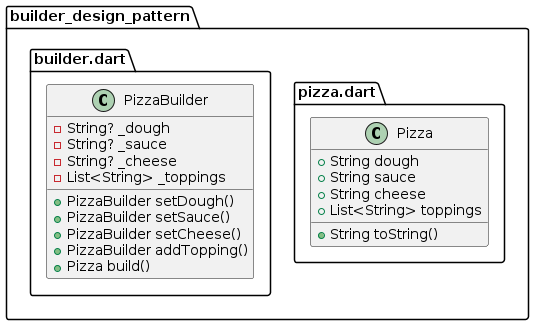

The diagram above was rendered by PlantUML. Its source (embedded in the PNG):
@startuml
set namespaceSeparator ::

class "builder_design_pattern::pizza.dart::Pizza" {
  +String dough
  +String sauce
  +String cheese
  +List<String> toppings
  +String toString()
}

class "builder_design_pattern::builder.dart::PizzaBuilder" {
  -String? _dough
  -String? _sauce
  -String? _cheese
  -List<String> _toppings
  +PizzaBuilder setDough()
  +PizzaBuilder setSauce()
  +PizzaBuilder setCheese()
  +PizzaBuilder addTopping()
  +Pizza build()
}


@enduml